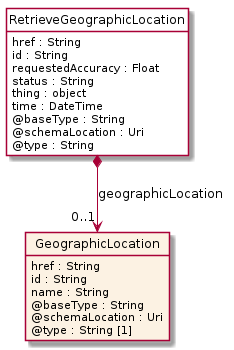

The diagram above was rendered by PlantUML. Its source (embedded in the PNG):
@startuml
hide circle
hide methods
hide stereotype
show <<Enumeration>> stereotype
skinparam class {
   BackgroundColor<<Enumeration>> #E6F5F7
   BackgroundColor<<Ref>> #FFFFE0
   BackgroundColor<<Pivot>> #FFFFFFF
   BackgroundColor<<SimpleType>> #E2F0DA
   BackgroundColor #FCF2E3
}

class RetrieveGeographicLocation <<Pivot>> {
    href : String
    id : String
    requestedAccuracy : Float
    status : String
    thing : object
    time : DateTime
    @baseType : String
    @schemaLocation : Uri
    @type : String
}

class GeographicLocation  {
    href : String
    id : String
    name : String
    @baseType : String
    @schemaLocation : Uri
    @type : String [1]
}

RetrieveGeographicLocation *-->  "0..1" GeographicLocation : geographicLocation

@enduml